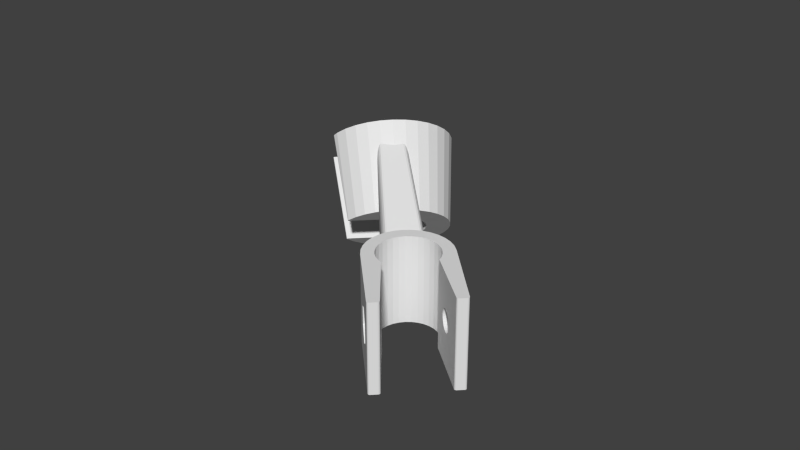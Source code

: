 # Source: shower_holder.blend  (saved by Blender 2.79.0; exported with 4.5.12 LTS)
import bpy
from mathutils import Matrix  # noqa: F401  (used for matrix-valued properties, if any)

bpy.ops.wm.read_factory_settings(use_empty=True)
scene = bpy.context.scene
scene.name = 'Scene'

# ---- collections
col_collection_8 = bpy.data.collections.new('Collection 8'); scene.collection.children.link(col_collection_8)

# ---- world
world_world = bpy.data.worlds.new('World'); scene.world = world_world
world_world.color = (0.05088, 0.05088, 0.05088)
world_world.use_sun_shadow = False
world_world.sun_shadow_jitter_overblur = 0.0
world_world.cycles.sampling_method = 'NONE'
world_world.cycles.sample_map_resolution = 256

# ---- meshes
me_cube_001 = bpy.data.meshes.new('Cube.001')
me_cube_001.from_pydata([(0.04484, -0.02718, 0.028), (0.04499, -0.02691, 0.028), (0.04499, -0.0266, 0.028), (0.04484, -0.02633, 0.028), (0.02731, -0.008798, 0.028), (0.02459, -0.01151, 0.028), (0.02574, -0.01291, 0.028), (0.0266, -0.01451, 0.028), (0.02706, -0.01603, 0.028), (0.04239, -0.02878, 0.028), (0.04268, -0.02892, 0.028), (0.043, -0.0289, 0.028), (0.04328, -0.02874, 0.028), (0.04484, -0.02718, 0.0), (0.04328, -0.02874, 0.0), (0.04499, -0.02691, 0.0), (0.04499, -0.0266, 0.0), (0.04484, -0.02633, 0.0), (0.03631, -0.0178, 0.01733), (0.02532, -0.007171, 0.028), (0.02319, -0.01036, 0.028), (0.02459, -0.01151, 4.337e-19), (0.02574, -0.01291, 0.0), (0.0266, -0.01451, -3.469e-18), (0.02706, -0.01603, -6.179e-20), (0.03459, -0.0223, 0.01714), (0.04239, -0.02878, -1.804e-21), (0.04268, -0.02892, -9.023e-22), (0.043, -0.0289, -2.418e-22), (0.02731, -0.008798, 0.0), (0.03918, -0.02067, 0.014), (0.03586, -0.01735, 0.01714), (0.03678, -0.01827, 0.0174), (0.02319, -0.01036, 0.0), (0.02532, -0.007171, 0.0), (0.02306, -0.005961, 0.028), (0.02159, -0.009506, 0.028), (0.03096, -0.01928, 0.014), (0.03505, -0.02267, 0.01683), (0.0341, -0.02189, 0.01733), (0.03616, -0.0236, 0.01466), (0.03631, -0.0178, 0.01067), (0.03621, -0.02364, 0.014), (0.03616, -0.0236, 0.01334), (0.03601, -0.02348, 0.0127), (0.03577, -0.02328, 0.01211), (0.03544, -0.023, 0.0116), (0.03505, -0.02267, 0.01117), (0.03459, -0.0223, 0.01086), (0.0341, -0.02189, 0.01067), (0.03359, -0.02146, 0.0106), (0.03308, -0.02103, 0.01067), (0.03258, -0.02062, 0.01086), (0.03213, -0.02025, 0.01117), (0.03173, -0.01992, 0.0116), (0.03141, -0.01964, 0.01211), (0.03116, -0.01944, 0.0127), (0.03101, -0.01932, 0.01334), (0.03914, -0.02063, 0.01334), (0.03914, -0.02063, 0.01466), (0.03544, -0.01693, 0.01683), (0.03308, -0.02103, 0.01733), (0.03258, -0.02062, 0.01714), (0.03359, -0.02146, 0.0174), (0.03725, -0.01874, 0.01733), (0.02159, -0.009506, 0.0), (0.02306, -0.005961, 0.0), (0.03437, -0.01587, 0.014), (0.0206, -0.005217, 0.028), (0.01986, -0.00898, 0.028), (0.03101, -0.01932, 0.01466), (0.03544, -0.023, 0.0164), (0.0377, -0.01919, 0.01714), (0.03811, -0.01961, 0.01683), (0.03601, -0.02348, 0.0153), (0.03678, -0.01827, 0.0106), (0.03586, -0.01735, 0.01086), (0.039, -0.02049, 0.0127), (0.03878, -0.02027, 0.01211), (0.03848, -0.01997, 0.0116), (0.03811, -0.01961, 0.01117), (0.0377, -0.01919, 0.01086), (0.03725, -0.01874, 0.01067), (0.03544, -0.01693, 0.01117), (0.03508, -0.01657, 0.0116), (0.03478, -0.01627, 0.01211), (0.03456, -0.01605, 0.0127), (0.03442, -0.01591, 0.01334), (0.039, -0.02049, 0.0153), (0.03508, -0.01657, 0.0164), (0.03213, -0.02025, 0.01683), (0.01986, -0.00898, 4.337e-19), (0.0206, -0.005217, 0.0), (0.03442, -0.01591, 0.01466), (0.01805, -0.004965, 0.028), (0.01805, -0.008802, 0.028), (0.03116, -0.01944, 0.0153), (0.03848, -0.01997, 0.0164), (0.03577, -0.02328, 0.01589), (0.03878, -0.02027, 0.01589), (0.03478, -0.01627, 0.01589), (0.03173, -0.01992, 0.0164), (0.01805, -0.008802, 0.0), (0.01805, -0.004965, 0.0), (0.03456, -0.01605, 0.0153), (0.0155, -0.005217, 0.028), (0.01625, -0.00898, 0.028), (0.03141, -0.01964, 0.01589), (0.01625, -0.00898, 0.0), (0.0155, -0.005217, 0.0), (0.01304, -0.005961, 0.028), (0.01451, -0.009506, 0.028), (0.01451, -0.009506, 0.0), (0.01304, -0.005961, 0.0), (0.0131, -0.005945, 0.001477), (0.01378, -0.005738, 0.001698), (0.01432, -0.005574, 0.002928), (0.01452, -0.005513, 0.004847), (0.01452, -0.005513, 0.02112), (0.01453, -0.005511, 0.02135), (0.01443, -0.00554, 0.02291), (0.01416, -0.005623, 0.02435), (0.01374, -0.005751, 0.02553), (0.01321, -0.005912, 0.02633), (0.01304, -0.005961, 0.02644), (0.01078, -0.007171, 0.028), (0.01291, -0.01036, 0.028), (0.01434, -0.007069, 0.0), (0.01375, -0.007662, 4.158e-12), (0.01291, -0.01036, 4.337e-19), (0.01078, -0.007171, 0.0), (-0.004067, 0.009527, 0.02182), (-0.003334, 0.009693, 0.02222), (-0.003473, 0.00972, 0.0221), (-0.00268, 0.009479, 0.02283), (-0.002899, 0.009616, 0.02258), (-0.0016, 0.008537, 0.02426), (-0.003114, 0.009857, 0.02676), (-0.007816, 0.01427, 0.0347), (-0.008944, 0.01523, 0.03655), (-0.008689, 0.01502, 0.03613), (-0.01, 0.01591, 0.03817), (-0.009774, 0.01576, 0.03782), (-0.01071, 0.01617, 0.03915), (-0.01166, 0.01634, 0.04023), (-0.01151, 0.0163, 0.04006), (-0.01214, 0.01607, 0.04049), (0.01271, -0.006139, 0.02665), (-0.01205, 0.01611, 0.04043), (0.01078, -0.007171, 0.02691), (0.01246, -0.006274, 0.02668), (0.008798, -0.008798, 0.028), (0.01151, -0.01151, 0.028), (0.01217, -0.009244, 1.523e-11), (0.01151, -0.01151, -4.337e-19), (0.01078, -0.007171, 0.002138), (-0.004581, 0.009146, 0.02172), (-0.01092, 0.01624, 0.03945), (-0.01374, 0.01374, 0.04029), (-0.01561, 0.0125, 0.04049), (-0.01586, 0.01233, 0.04052), (0.008798, -0.008798, 0.02702), (0.007171, -0.01078, 0.028), (0.01036, -0.01291, 0.028), (0.01071, -0.01071, 2.547e-11), (0.008798, -0.008798, 0.0), (0.01036, -0.01291, 0.0), (0.008798, -0.008798, 0.002358), (0.007171, -0.01078, 0.002138), (0.006179, -0.01264, 0.001604), (-0.004984, 0.008743, 0.02172), (-0.01623, 0.01209, 0.04055), (0.007171, -0.01078, 0.02691), (0.005961, -0.01304, 0.028), (0.009506, -0.01451, 0.028), (0.009244, -0.01217, 3.57e-11), (0.007171, -0.01078, 0.0), (0.009506, -0.01451, 4.337e-19), (0.005961, -0.01304, 0.0), (0.005961, -0.01304, 0.001493), (-0.008684, 0.004982, 0.02177), (-0.006848, 0.006848, 0.02175), (-0.01659, 0.01184, 0.04059), (0.005961, -0.01304, 0.02646), (0.006116, -0.01276, 0.02664), (0.005217, -0.0155, 0.028), (0.00898, -0.01625, 0.028), (0.007662, -0.01375, 4.677e-11), (0.00898, -0.01625, -4.337e-19), (0.005217, -0.0155, 0.0), (0.005891, -0.01328, 0.02631), (0.00573, -0.01381, 0.02547), (0.005609, -0.0142, 0.02432), (0.00553, -0.01447, 0.02284), (0.005503, -0.01456, 0.02132), (0.005503, -0.01456, 0.004945), (0.005507, -0.01454, 0.004843), (0.005575, -0.01432, 0.002909), (0.005729, -0.01381, 0.001693), (-0.009443, 0.004188, 0.02179), (-0.01688, 0.01165, 0.04062), (0.004965, -0.01805, 0.028), (0.008802, -0.01805, 0.028), (0.007069, -0.01434, 1.019e-10), (0.008802, -0.01805, 0.0), (0.004965, -0.01805, 0.0), (-0.01728, 0.01068, 0.0397), (-0.01729, 0.0108, 0.03984), (-0.01691, 0.009812, 0.03847), (-0.01699, 0.009965, 0.03869), (-0.01619, 0.008769, 0.03684), (-0.01633, 0.008966, 0.03715), (-0.01519, 0.007666, 0.035), (-0.01537, 0.007879, 0.03535), (-0.009846, 0.00193, 0.02534), (-0.009132, 0.001215, 0.02411), (-0.009782, 0.002299, 0.02289), (-0.009982, 0.002962, 0.02228), (-0.00989, 0.002813, 0.02245), (-0.009829, 0.003646, 0.0219), (-0.01693, 0.01157, 0.04057), (-0.01726, 0.01131, 0.04044), (0.005217, -0.0206, 0.028), (0.00898, -0.01986, 0.028), (0.00898, -0.01986, 0.0), (0.005217, -0.0206, 0.0), (0.005961, -0.02306, 0.028), (0.009506, -0.02159, 0.028), (0.009506, -0.02159, 0.0), (0.005961, -0.02306, 0.0), (0.007171, -0.02532, 0.028), (0.01036, -0.02319, 0.028), (0.01036, -0.02319, 4.337e-19), (0.007171, -0.02532, 0.0), (0.008798, -0.02731, 0.028), (0.01151, -0.02459, 0.028), (0.01151, -0.02459, 0.0), (0.008798, -0.02731, 0.0), (0.01603, -0.02706, 0.028), (0.01451, -0.0266, 0.028), (0.01291, -0.02574, 0.028), (0.02633, -0.04484, 0.028), (0.0266, -0.04499, 0.028), (0.02691, -0.04499, 0.028), (0.02718, -0.04484, 0.028), (0.02874, -0.04328, 0.028), (0.0289, -0.043, 0.028), (0.02892, -0.04268, 0.028), (0.02878, -0.04239, 0.028), (0.01291, -0.02574, 0.0), (0.01469, -0.0332, 0.01692), (0.0223, -0.03459, 0.01714), (0.01603, -0.02706, 3.786e-19), (0.01451, -0.0266, 0.0), (0.01827, -0.03678, 0.01985), (0.0266, -0.04499, 0.0), (0.02633, -0.04484, 0.0), (0.02691, -0.04499, 0.0), (0.02718, -0.04484, 0.0), (0.02874, -0.04328, 0.0), (0.0289, -0.043, 3.505e-21), (0.02892, -0.04268, 7.552e-21), (0.02878, -0.04239, 1.106e-20), (0.01469, -0.0332, 0.01108), (0.02189, -0.0341, 0.01733), (0.02267, -0.03505, 0.01683), (0.01928, -0.03096, 0.014), (0.02185, -0.04036, 0.01692), (0.02185, -0.04036, 0.01108), (0.02364, -0.03621, 0.014), (0.0223, -0.03459, 0.01086), (0.01827, -0.03678, 0.00815), (0.01616, -0.03172, 0.01108), (0.01616, -0.03172, 0.01692), (0.01975, -0.0353, 0.01985), (0.02146, -0.03359, 0.0174), (0.02067, -0.03622, 0.01714), (0.02021, -0.03577, 0.01733), (0.02108, -0.03664, 0.01683), (0.023, -0.03544, 0.0164), (0.01932, -0.03101, 0.01466), (0.01932, -0.03101, 0.01334), (0.02333, -0.03888, 0.01692), (0.0236, -0.03616, 0.01334), (0.0236, -0.03616, 0.01466), (0.02267, -0.03505, 0.01117), (0.02189, -0.0341, 0.01067), (0.01975, -0.0353, 0.00815), (0.01767, -0.03323, 0.01231), (0.01752, -0.03308, 0.0127), (0.01739, -0.03294, 0.01334), (0.01734, -0.0329, 0.014), (0.01739, -0.03294, 0.01466), (0.01752, -0.03308, 0.0153), (0.01767, -0.03323, 0.01569), (0.01775, -0.0333, 0.01589), (0.01805, -0.0336, 0.0164), (0.01841, -0.03397, 0.01683), (0.01883, -0.03438, 0.01714), (0.01928, -0.03483, 0.01733), (0.01975, -0.0353, 0.0174), (0.02103, -0.03308, 0.01733), (0.02145, -0.037, 0.0164), (0.02174, -0.0373, 0.01589), (0.02182, -0.03738, 0.01569), (0.02328, -0.03577, 0.01589), (0.01944, -0.03116, 0.0153), (0.01944, -0.03116, 0.0127), (0.02333, -0.03888, 0.01108), (0.02348, -0.03601, 0.0127), (0.0221, -0.03766, 0.01334), (0.02215, -0.03771, 0.014), (0.02348, -0.03601, 0.0153), (0.0221, -0.03766, 0.01466), (0.023, -0.03544, 0.0116), (0.02067, -0.03622, 0.01086), (0.02108, -0.03664, 0.01117), (0.02021, -0.03577, 0.01067), (0.02146, -0.03359, 0.0106), (0.01975, -0.0353, 0.0106), (0.01928, -0.03483, 0.01067), (0.01883, -0.03438, 0.01086), (0.01841, -0.03397, 0.01117), (0.01805, -0.0336, 0.0116), (0.01775, -0.0333, 0.01211), (0.01964, -0.03141, 0.01211), (0.01964, -0.03141, 0.01589), (0.01992, -0.03173, 0.0164), (0.02025, -0.03213, 0.01683), (0.02062, -0.03258, 0.01714), (0.02197, -0.03752, 0.0153), (0.02197, -0.03752, 0.0127), (0.02182, -0.03738, 0.01231), (0.02174, -0.0373, 0.01211), (0.02145, -0.037, 0.0116), (0.02328, -0.03577, 0.01211), (0.02103, -0.03308, 0.01067), (0.02062, -0.03258, 0.01086), (0.02025, -0.03213, 0.01117), (0.01992, -0.03173, 0.0116), (-0.006342, 0.02048, 0.01246), (-0.001054, 0.02577, 0.01246), (0.0004135, 0.02383, 0.01487), (-0.005502, 0.01937, 0.01384), (-0.01832, 0.03427, 0.03385), (-0.01928, 0.03554, 0.03226), (-0.007453, 0.02132, 0.01108), (-0.002996, 0.02724, 0.01005), (-0.0132, 0.04163, 0.03226), (-0.01151, 0.03939, 0.03503), (0.00135, 0.02149, 0.01719), (-0.004966, 0.01803, 0.01517), (-0.02056, 0.03651, 0.03067), (-0.0177, 0.03272, 0.03537), (-0.008793, 0.02186, 0.009756), (-0.005339, 0.02818, 0.007733), (-0.01543, 0.04331, 0.02949), (-0.01044, 0.0367, 0.0377), (0.001718, 0.01883, 0.01933), (-0.004755, 0.01651, 0.01639), (-0.0221, 0.03713, 0.02915), (-0.01746, 0.03098, 0.03678), (-0.01031, 0.02207, 0.008534), (-0.007992, 0.02854, 0.005596), (-0.01813, 0.04439, 0.02682), (-0.01001, 0.03365, 0.04016), (0.001506, 0.01597, 0.0212), (-0.004877, 0.01488, 0.01746), (-0.02385, 0.03737, 0.02774), (-0.0176, 0.0291, 0.03801), (-0.01195, 0.02195, 0.007462), (-0.01085, 0.02833, 0.003723), (-0.02118, 0.04481, 0.02437), (-0.01026, 0.03036, 0.04231), (0.0007197, 0.01301, 0.02274), (-0.005327, 0.01318, 0.01834), (-0.02573, 0.03723, 0.02651), (-0.01811, 0.02715, 0.03902), (-0.01364, 0.0215, 0.006583), (-0.01381, 0.02755, 0.002186), (-0.02447, 0.04457, 0.02221), (-0.01116, 0.02695, 0.04408), (-0.0006094, 0.01007, 0.02388), (-0.006087, 0.0115, 0.019), (-0.02768, 0.03671, 0.0255), (-0.01899, 0.02521, 0.03977), (-0.01533, 0.02074, 0.00593), (-0.01676, 0.02622, 0.001044), (-0.02787, 0.04366, 0.02044), (-0.01269, 0.02357, 0.04539), (-0.007129, 0.009888, 0.0194), (-0.02961, 0.03584, 0.02475), (-0.02019, 0.02336, 0.04024), (-0.01694, 0.0197, 0.005527), (-0.01957, 0.02439, 0.000341), (-0.03126, 0.04214, 0.01913), (-0.01478, 0.02033, 0.0462), (-0.008413, 0.008413, 0.01953), (-0.03147, 0.03464, 0.02429), (-0.02166, 0.02166, 0.04039), (-0.01841, 0.01841, 0.005391), (-0.02215, 0.02215, 0.0001035), (-0.0345, 0.04004, 0.01832), (-0.01736, 0.01736, 0.04647), (-0.009888, 0.007129, 0.0194), (-0.03316, 0.03316, 0.02413), (-0.02336, 0.02019, 0.04024), (-0.0197, 0.01694, 0.005527), (-0.02439, 0.01957, 0.000341), (-0.03746, 0.03746, 0.01805), (-0.02033, 0.01478, 0.0462), (-0.01007, 0.0006094, 0.02388), (-0.0115, 0.006087, 0.019), (-0.03464, 0.03147, 0.02429), (-0.02521, 0.01899, 0.03977), (-0.02074, 0.01533, 0.00593), (-0.02622, 0.01676, 0.001044), (-0.04004, 0.0345, 0.01832), (-0.02357, 0.01269, 0.04539), (-0.01193, 0.005891, 0.01883), (-0.01301, -0.0007197, 0.02274), (-0.01316, 0.00466, 0.01883), (-0.03584, 0.02961, 0.02475), (-0.02086, 0.01235, 0.02971), (-0.02715, 0.01811, 0.03902), (-0.02216, 0.01366, 0.006098), (-0.02755, 0.01381, 0.002186), (-0.02093, 0.01489, 0.006098), (-0.04214, 0.03126, 0.01913), (-0.02695, 0.01116, 0.04408), (-0.01597, -0.001506, 0.0212), (-0.01528, 0.002549, 0.01883), (-0.03671, 0.02768, 0.0255), (-0.02986, 0.02135, 0.01698), (-0.02791, 0.01791, 0.03863), (-0.02428, 0.01155, 0.006098), (-0.02833, 0.01085, 0.003723), (-0.04366, 0.02787, 0.02044), (-0.03036, 0.01026, 0.04231), (-0.01903, -0.001205, 0.01883), (-0.01883, -0.001718, 0.01933), (-0.01844, -0.0006116, 0.01883), (-0.03691, 0.02691, 0.0259), (-0.02928, 0.01655, 0.03863), (-0.02744, 0.008388, 0.006098), (-0.02854, 0.007992, 0.005596), (-0.04457, 0.02447, 0.02221), (-0.03365, 0.01001, 0.04016), (-0.03512, 0.0107, 0.03863), (-0.01899, -0.001696, 0.0192), (-0.01916, -0.001614, 0.019), (-0.01917, -0.001434, 0.01886), (-0.02803, 0.007795, 0.006098), (-0.03828, 0.02555, 0.0259), (-0.03244, 0.01339, 0.03863), (-0.02824, 0.007637, 0.006036), (-0.02842, 0.007651, 0.005899), (-0.02852, 0.007833, 0.005724), (-0.04481, 0.02118, 0.02437), (-0.03508, 0.01021, 0.039), (-0.03526, 0.01047, 0.03866), (-0.03525, 0.01029, 0.0388), (-0.04412, 0.0197, 0.0259), (-0.04144, 0.02239, 0.0259), (-0.04433, 0.01954, 0.02584), (-0.04451, 0.01956, 0.0257), (-0.04461, 0.01974, 0.02552)], [], [(0, 1, 2, 3, 4, 5, 6, 7, 8, 9, 10, 11, 12), (13, 0, 12, 14), (0, 13, 15, 1), (1, 15, 16, 2), (2, 16, 17, 3), (5, 4, 19, 20), (21, 22, 6, 5), (22, 23, 7, 6), (8, 7, 23, 24), (39, 25, 38, 71, 98, 74, 40, 26, 9, 8, 24, 37, 70, 96, 107, 101, 90, 62, 61, 63), (9, 26, 27, 10), (10, 27, 28, 11), (11, 28, 14, 12), (17, 16, 15, 13, 14, 28, 27, 26, 24, 23, 22, 21, 29), (3, 17, 29, 67, 87, 86, 85, 84, 83, 76, 41, 75, 82, 81, 80, 79, 78, 77, 58, 30), (32, 18, 31, 60, 89, 100, 104, 93, 67, 29, 4, 3, 30, 59, 88, 99, 97, 73, 72, 64), (33, 21, 5, 20), (34, 19, 4, 29), (20, 19, 35, 36), (24, 26, 40, 42, 43, 44, 45, 46, 47, 48, 49, 50, 51, 52, 53, 54, 55, 56, 57, 37), (33, 34, 29, 21), (61, 62, 31, 18), (63, 61, 18, 32), (65, 33, 20, 36), (66, 35, 19, 34), (36, 35, 68, 69), (38, 25, 72, 73), (25, 39, 64, 72), (42, 40, 59, 30), (43, 42, 30, 58), (44, 43, 58, 77), (45, 44, 77, 78), (46, 45, 78, 79), (47, 46, 79, 80), (48, 47, 80, 81), (49, 48, 81, 82), (50, 49, 82, 75), (51, 50, 75, 41), (52, 51, 41, 76), (53, 52, 76, 83), (54, 53, 83, 84), (55, 54, 84, 85), (56, 55, 85, 86), (57, 56, 86, 87), (37, 57, 87, 67), (65, 66, 34, 33), (62, 90, 60, 31), (39, 63, 32, 64), (91, 65, 36, 69), (92, 68, 35, 66), (69, 68, 94, 95), (70, 37, 67, 93), (71, 38, 73, 97), (40, 74, 88, 59), (91, 92, 66, 65), (90, 101, 89, 60), (102, 91, 69, 95), (103, 94, 68, 92), (95, 94, 105, 106), (96, 70, 93, 104), (98, 71, 97, 99), (74, 98, 99, 88), (102, 103, 92, 91), (101, 107, 100, 89), (108, 102, 95, 106), (109, 105, 94, 103), (106, 105, 110, 111), (107, 96, 104, 100), (108, 109, 103, 102), (112, 108, 106, 111), (113, 114, 115, 116, 117, 118, 119, 120, 121, 122, 123, 124, 110, 105, 109), (111, 110, 125, 126), (109, 108, 127, 128, 113), (129, 112, 111, 126), (108, 112, 128, 127), (113, 130, 155, 114), (131, 115, 114), (132, 116, 115, 133), (134, 117, 116, 135), (117, 134, 136, 137, 118), (138, 119, 118), (139, 120, 119, 140), (141, 121, 120, 142), (157, 122, 121, 143), (144, 123, 122, 145), (146, 147, 124, 123, 148), (149, 125, 110, 124, 147, 150), (126, 125, 151, 152), (153, 130, 113, 128), (154, 129, 126, 152), (128, 112, 129, 153), (133, 115, 131), (131, 114, 156), (135, 116, 132), (138, 118, 137), (140, 119, 138), (142, 120, 139), (143, 121, 141), (122, 157, 145), (148, 123, 144), (147, 146, 158, 159, 150), (160, 149, 150, 159), (161, 151, 125, 149), (152, 151, 162, 163), (164, 165, 130, 153), (166, 154, 152, 163), (153, 129, 154, 164), (165, 167, 155, 130), (156, 114, 155, 167, 168, 169, 170), (171, 161, 149, 160), (172, 162, 151, 161), (163, 162, 173, 174), (175, 176, 165, 164), (177, 166, 163, 174), (164, 154, 166, 175), (176, 168, 167, 165), (178, 179, 169, 168, 176), (170, 169, 179, 199, 180, 181), (182, 172, 161, 171), (183, 173, 162, 172, 184), (174, 173, 185, 186), (187, 178, 176, 175), (188, 177, 174, 186), (175, 166, 177, 187), (189, 185, 173, 183, 190, 191, 192, 193, 194, 195, 196, 197, 198, 179, 178), (199, 179, 198), (200, 184, 172, 182), (183, 184, 221, 190), (186, 185, 201, 202), (178, 187, 203, 188, 189), (204, 188, 186, 202), (177, 188, 203, 187), (205, 201, 185, 189), (206, 191, 190, 207), (208, 192, 191, 209), (210, 193, 192, 211), (212, 194, 193, 213), (214, 195, 194, 212), (195, 214, 215, 216, 196), (217, 197, 196, 218), (219, 198, 197), (199, 198, 219), (184, 200, 220, 221), (202, 201, 222, 223), (204, 205, 189, 188), (224, 204, 202, 223), (225, 222, 201, 205), (209, 191, 206), (207, 190, 221), (211, 192, 208), (213, 193, 210), (218, 196, 216), (219, 197, 217), (223, 222, 226, 227), (224, 225, 205, 204), (228, 224, 223, 227), (229, 226, 222, 225), (227, 226, 230, 231), (228, 229, 225, 224), (232, 228, 227, 231), (233, 230, 226, 229), (231, 230, 234, 235), (232, 233, 229, 228), (236, 232, 231, 235), (237, 234, 230, 233), (238, 239, 240, 235, 234, 241, 242, 243, 244, 245, 246, 247, 248), (236, 237, 233, 232), (249, 236, 235, 240), (263, 250, 254, 234, 237, 256, 271), (252, 253, 239, 238), (253, 249, 240, 239), (254, 267, 268, 271, 256, 241, 234), (255, 242, 241, 256), (257, 243, 242, 255), (258, 244, 243, 257), (245, 244, 258, 259), (260, 246, 245, 259), (261, 247, 246, 260), (262, 248, 247, 261), (262, 261, 260, 259, 258, 257, 255, 256, 237, 236, 249, 253, 252), (252, 238, 248, 269, 284, 312, 305, 279, 265, 251, 264, 275, 301, 329, 328, 327, 326, 306, 280, 266), (250, 263, 272, 273), (254, 250, 273, 274), (276, 277, 264, 251), (278, 276, 251, 265), (267, 254, 274, 282), (263, 271, 287, 272), (288, 289, 290, 291, 292, 293, 294, 273, 272), (294, 295, 296, 297, 298, 299, 300, 274, 273), (277, 300, 275, 264), (300, 277, 276, 278, 302, 303, 304, 282, 274), (302, 278, 265, 279), (292, 291, 266, 280), (291, 290, 281, 266), (268, 267, 282, 308), (271, 268, 308, 287), (310, 311, 269, 283), (311, 313, 284, 269), (315, 316, 285, 270), (317, 315, 270, 286), (319, 320, 321, 322, 323, 324, 288, 272, 287), (289, 288, 324, 325, 307), (290, 289, 307, 281), (293, 292, 280, 306), (295, 294, 293, 306, 326), (296, 295, 326, 327), (297, 296, 327, 328), (298, 297, 328, 329), (299, 298, 329, 301), (300, 299, 301, 275), (303, 302, 279, 305), (330, 304, 303, 305, 312), (304, 330, 313, 311, 310, 331, 332, 308, 282), (332, 333, 334, 316, 315, 317, 319, 287, 308), (331, 310, 283, 309), (313, 330, 312, 284), (316, 334, 314, 285), (319, 317, 286, 318), (320, 319, 318, 336), (321, 320, 336, 337), (322, 321, 337, 338), (323, 322, 338, 339), (324, 323, 339, 325), (333, 332, 331, 309, 335), (334, 333, 335, 314), (339, 338, 337, 336, 318, 286, 270, 285, 314, 335, 309, 283, 269, 248, 262, 252, 266, 281, 307, 325), (340, 341, 342, 343), (340, 343, 344, 345), (346, 347, 341, 340), (341, 348, 349, 342), (343, 342, 350, 351), (346, 340, 345, 352), (343, 351, 353, 344), (344, 349, 348, 345), (354, 355, 347, 346), (347, 356, 348, 341), (342, 349, 357, 350), (351, 350, 358, 359), (354, 346, 352, 360), (345, 348, 356, 352), (351, 359, 361, 353), (353, 357, 349, 344), (362, 363, 355, 354), (355, 364, 356, 347), (350, 357, 365, 358), (359, 358, 366, 367), (362, 354, 360, 368), (352, 356, 364, 360), (359, 367, 369, 361), (361, 365, 357, 353), (370, 371, 363, 362), (363, 372, 364, 355), (358, 365, 373, 366), (367, 366, 374, 375), (370, 362, 368, 376), (360, 364, 372, 368), (367, 375, 377, 369), (369, 373, 365, 361), (378, 379, 371, 370), (371, 380, 372, 363), (366, 373, 381, 374), (375, 374, 382, 383), (378, 370, 376, 384), (368, 372, 380, 376), (375, 383, 385, 377), (377, 381, 373, 369), (386, 387, 379, 378), (379, 388, 380, 371), (374, 381, 389, 382), (383, 382, 136, 134, 135, 132, 133, 131, 156, 170, 390), (386, 378, 384, 391), (376, 380, 388, 384), (383, 390, 392, 385), (385, 389, 381, 377), (393, 394, 387, 386), (387, 395, 388, 379), (382, 389, 396, 157, 143, 141, 142, 139, 140, 138, 137, 136), (181, 397, 390, 170), (393, 386, 391, 398), (384, 388, 395, 391), (390, 397, 399, 392), (392, 396, 389, 385), (400, 401, 394, 393), (394, 402, 395, 387), (157, 396, 403, 158, 146, 148, 144, 145), (180, 404, 397, 181), (400, 393, 398, 405), (391, 395, 402, 398), (397, 404, 406, 399), (399, 403, 396, 392), (407, 408, 401, 400), (401, 409, 402, 394), (158, 403, 410, 220, 200, 182, 171, 160, 159), (404, 180, 199, 219, 217, 218, 216, 215, 411, 412), (407, 400, 405, 413), (398, 402, 409, 405), (404, 412, 414, 406), (406, 410, 403, 399), (415, 416, 408, 407), (408, 417, 409, 401), (220, 410, 418, 411, 215, 214, 212, 213, 210, 211, 208, 209, 206, 207, 221), (419, 412, 411, 420, 421), (415, 407, 413, 422), (405, 409, 417, 413), (423, 424, 414, 412, 419), (414, 418, 410, 406), (425, 426, 416, 415, 427), (416, 428, 417, 408), (411, 418, 429, 420), (419, 421, 431, 441, 439, 448, 454, 443, 434, 423), (421, 420, 430, 431), (427, 415, 422, 432, 433), (413, 417, 428, 422), (434, 424, 423), (424, 429, 418, 414), (442, 453, 463, 462, 452, 444, 435, 425, 427, 433), (435, 436, 426, 425), (426, 437, 428, 416), (420, 429, 438, 430), (431, 430, 440, 441), (422, 428, 437, 432), (433, 432, 442), (443, 438, 429, 424, 434), (444, 445, 436, 435), (436, 446, 437, 426), (430, 438, 447, 440), (441, 440, 449, 450, 451, 439), (442, 432, 437, 446, 453), (454, 447, 438, 443), (452, 455, 456, 457, 445, 444), (445, 458, 446, 436), (449, 440, 447, 459), (448, 439, 451, 460), (461, 450, 449, 459), (460, 451, 450, 461), (453, 446, 458, 463), (448, 460, 461, 459, 447, 454), (464, 455, 452, 462), (465, 456, 455, 464), (466, 457, 456, 465), (466, 458, 445, 457), (463, 458, 466, 465, 464, 462)])
me_cube_001.use_remesh_preserve_volume = False
me_cube_001.use_remesh_preserve_attributes = False
me_cube_001.use_mirror_vertex_groups = False
me_cube_001.update()

# ---- objects
ob_pipe_holder = bpy.data.objects.new('pipe_holder', me_cube_001)

# ---- transforms, parenting, visibility, modifiers, constraints
ob_pipe_holder.location = (0.0, 0.0, 0.0)
ob_pipe_holder.lineart.crease_threshold = 0.0

# ---- collection membership
col_collection_8.objects.link(ob_pipe_holder)

# ---- scene / render settings (as saved in the file)
scene.frame_start = 1; scene.frame_end = 250; scene.frame_set(1)
scene.render.engine = 'BLENDER_EEVEE_NEXT'
scene.render.image_settings.compression = 90
scene.render.resolution_percentage = 50
scene.render.dither_intensity = 0.0
scene.cycles.use_denoising = False
scene.cycles.samples = 10
scene.cycles.sampling_pattern = 'TABULATED_SOBOL'
scene.cycles.light_sampling_threshold = 0.0
scene.cycles.use_adaptive_sampling = False
scene.cycles.use_light_tree = False
scene.cycles.blur_glossy = 0.0
scene.cycles.volume_bounces = 1
scene.cycles.pixel_filter_type = 'GAUSSIAN'
scene.cycles.sample_clamp_indirect = 0.0
scene.view_settings.view_transform = 'Standard'
bpy.context.view_layer.update()

# ---- added for rendering (the .blend has no active camera and no usable light): camera, sun
cam_auto = bpy.data.cameras.new('AutoCamera')
cam_auto.lens = 50.0
cam_auto.sensor_width = 36.0
cam_auto.clip_end = 1000.0
ob_auto_camera = bpy.data.objects.new('AutoCamera', cam_auto)
scene.collection.objects.link(ob_auto_camera)
ob_auto_camera.location = (0.185135, -0.222144, 0.171273)
ob_auto_camera.rotation_euler = (1.09748, -7.21219e-08, 0.694738)
scene.camera = ob_auto_camera
light_auto_sun = bpy.data.lights.new('AutoSun', 'SUN')
light_auto_sun.energy = 3.0
light_auto_sun.angle = 0.0523599
ob_auto_sun = bpy.data.objects.new('AutoSun', light_auto_sun)
scene.collection.objects.link(ob_auto_sun)
ob_auto_sun.rotation_euler = (0.872665, 0.174533, 0.523599)
bpy.context.view_layer.update()
